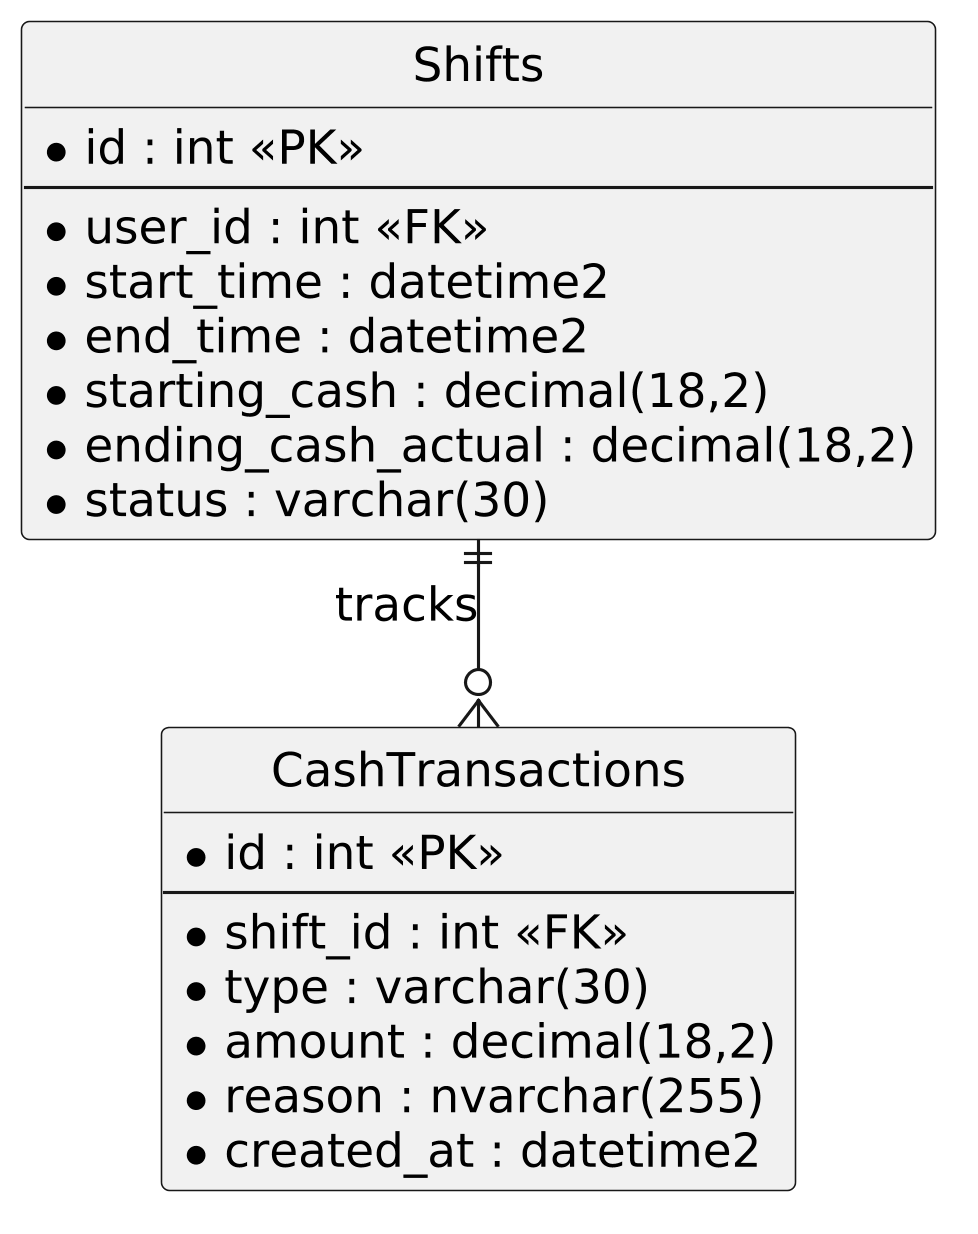

The diagram above was rendered by PlantUML. Its source (embedded in the PNG):
@startuml
skinparam monochrome true
skinparam shadowing false
skinparam defaultFontName Arial
skinparam defaultFontSize 15
skinparam defaultFontStyle bold
skinparam linetype ortho
skinparam dpi 300
hide circle

entity "Shifts" as shf {
  * id : int <<PK>>
  --
  * user_id : int <<FK>>
  * start_time : datetime2
  * end_time : datetime2
  * starting_cash : decimal(18,2)
  * ending_cash_actual : decimal(18,2)
  * status : varchar(30)
}

entity "CashTransactions" as csh {
  * id : int <<PK>>
  --
  * shift_id : int <<FK>>
  * type : varchar(30)
  * amount : decimal(18,2)
  * reason : nvarchar(255)
  * created_at : datetime2
}

shf ||--o{ csh : tracks
@enduml